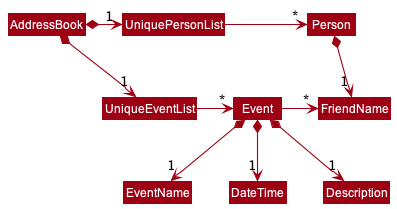

The diagram above was rendered by PlantUML. Its source (embedded in the PNG):
@startuml
!include style.puml
skinparam arrowThickness 1.1
skinparam arrowColor MODEL_COLOR
skinparam classBackgroundColor MODEL_COLOR

AddressBook *-right-> "1" UniqueEventList
AddressBook *-right-> "1" UniquePersonList
UniquePersonList -[hidden]down- UniqueEventList
UniquePersonList -[hidden]down- UniqueEventList

UniquePersonList -right-> "*" Person
Person *-> "1" FriendName

UniqueEventList -right-> "*" Event

Event -right-> "*" FriendName

Event *--> "1" EventName
Event *--> "1" DateTime
Event *--> "1" Description

@enduml